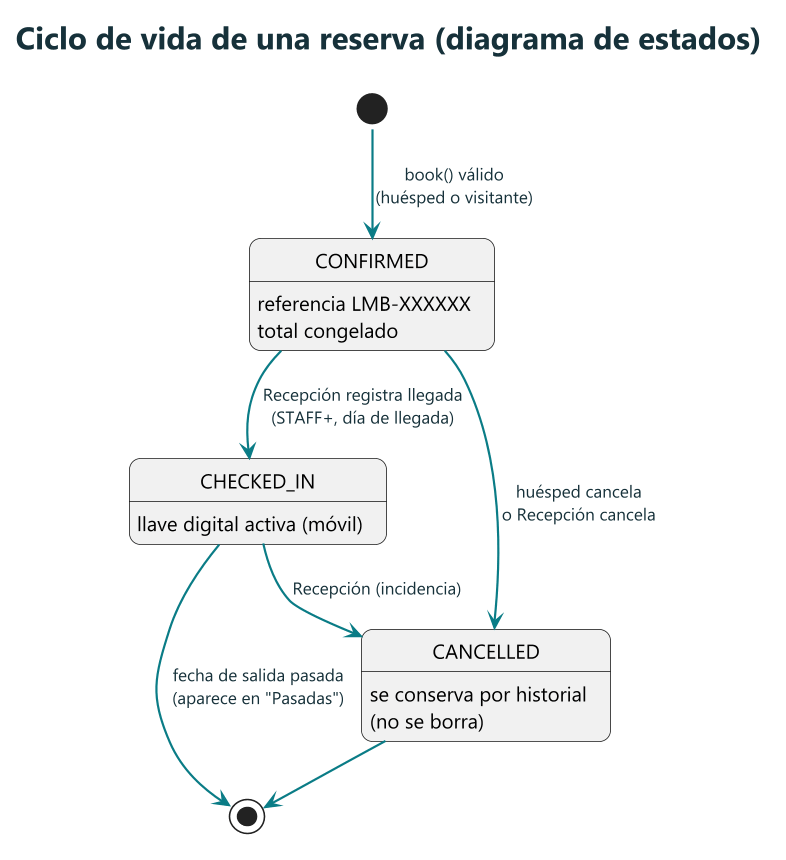

The diagram above was rendered by PlantUML. Its source (embedded in the PNG):
@startuml 17_estados_reserva
skinparamlocked dpi 150
!include _estilo.iuml
title Ciclo de vida de una reserva (diagrama de estados)
[*] --> CONFIRMED : book() válido\n(huésped o visitante)
CONFIRMED --> CHECKED_IN : Recepción registra llegada\n(STAFF+, día de llegada)
CONFIRMED --> CANCELLED : huésped cancela\no Recepción cancela
CHECKED_IN --> CANCELLED : Recepción (incidencia)
CHECKED_IN --> [*] : fecha de salida pasada\n(aparece en "Pasadas")
CANCELLED --> [*]
CONFIRMED : referencia LMB-XXXXXX\ntotal congelado
CHECKED_IN : llave digital activa (móvil)
CANCELLED : se conserva por historial\n(no se borra)
@enduml